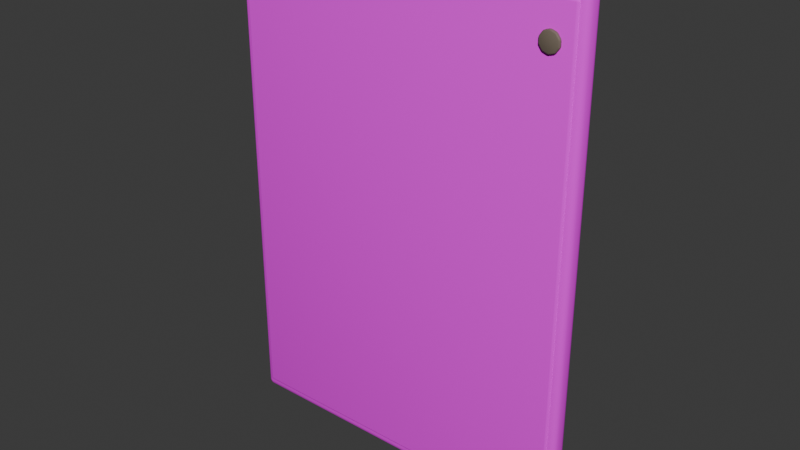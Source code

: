 # Source: coast-poster.blend  (saved by Blender 5.2.44; exported with 4.5.12 LTS)
import bpy
from mathutils import Matrix  # noqa: F401  (used for matrix-valued properties, if any)

bpy.ops.wm.read_factory_settings(use_empty=True)
scene = bpy.context.scene
scene.name = 'Scene'

# ---- collections
col_collection = bpy.data.collections.new('Collection'); scene.collection.children.link(col_collection)

# ---- images (referenced by path relative to the original .blend; pixels are not part of the script)
import os
ASSET_DIR = os.environ.get("B2B_ASSET_DIR", "")  # directory of the original .blend (textures are referenced by path, not embedded)
HERE = os.path.dirname(os.path.abspath(__file__))  # packed textures are extracted next to this script under _unpacked/

def load_image(name, relpath, width, height, colorspace="sRGB"):
    """Load a texture the original file referenced (path relative to the .blend, or extracted next to this script)."""
    p = next((c for c in (os.path.join(HERE, relpath), os.path.join(ASSET_DIR, relpath)) if relpath and os.path.exists(c)), "")
    if p:
        img = bpy.data.images.load(p, check_existing=True)
        img.name = name
    else:  # same state as the original file: an image datablock whose file is absent (Cycles renders it pink)
        img = bpy.data.images.new(name, width, height)
        img.source = "FILE"
        img.filepath = "//" + (relpath or name)
    img.colorspace_settings.name = colorspace
    return img
img_handpainted_cream_linen_png = load_image('handpainted-cream-linen.png', 'handpainted-cream-linen.png', 1024, 1024, 'sRGB')
img_wall_art_coast_png = load_image('wall-art-coast.png', 'wall-art-coast.png', 1024, 1024, 'sRGB')

# ---- materials (node trees are filled in below, after node groups)
mat_linen_textured = bpy.data.materials.new('linen-textured')
mat_linen_textured.diffuse_color = (0.92, 0.83, 0.68, 1.0)
mat_artwork_coast = bpy.data.materials.new('artwork-coast')
mat_artwork_coast.diffuse_color = (1.0, 1.0, 1.0, 1.0)
mat_aged_bronze = bpy.data.materials.new('aged-bronze')
mat_aged_bronze.diffuse_color = (0.2, 0.16, 0.12, 1.0)

# ---- material node trees
mat_linen_textured.use_nodes = True; mat_linen_textured.node_tree.nodes.clear()
_N = mat_linen_textured.node_tree.nodes; _L = mat_linen_textured.node_tree.links
n0 = _N.new('ShaderNodeBsdfPrincipled'); n0.name = 'Principled BSDF'; n0.location = (-200, 100)
n0.inputs[2].default_value = 0.98
n0.inputs[10].default_value = 0.005
n1 = _N.new('ShaderNodeOutputMaterial'); n1.name = 'Material Output'; n1.location = (200, 100)
n2 = _N.new('ShaderNodeTexImage'); n2.name = 'Image Texture'; n2.location = (0, 0)
n2.image = img_handpainted_cream_linen_png
_L.new(n0.outputs[0], n1.inputs[0])
_L.new(n2.outputs[0], n0.inputs[0])
n1.is_active_output = True
mat_artwork_coast.use_nodes = True; mat_artwork_coast.node_tree.nodes.clear()
_N = mat_artwork_coast.node_tree.nodes; _L = mat_artwork_coast.node_tree.links
n0 = _N.new('ShaderNodeBsdfPrincipled'); n0.name = 'Principled BSDF'; n0.location = (-200, 100)
n0.inputs[2].default_value = 0.92
n0.inputs[10].default_value = 0.005
n1 = _N.new('ShaderNodeOutputMaterial'); n1.name = 'Material Output'; n1.location = (200, 100)
n2 = _N.new('ShaderNodeTexImage'); n2.name = 'Image Texture'; n2.location = (0, 0)
n2.image = img_wall_art_coast_png
_L.new(n0.outputs[0], n1.inputs[0])
_L.new(n2.outputs[0], n0.inputs[0])
n1.is_active_output = True
mat_aged_bronze.use_nodes = True; mat_aged_bronze.node_tree.nodes.clear()
_N = mat_aged_bronze.node_tree.nodes; _L = mat_aged_bronze.node_tree.links
n0 = _N.new('ShaderNodeBsdfPrincipled'); n0.name = 'Principled BSDF'; n0.location = (-200, 100)
n0.inputs[0].default_value = (0.2, 0.16, 0.12, 1.0)
n0.inputs[1].default_value = 0.16
n0.inputs[2].default_value = 0.72
n0.inputs[10].default_value = 0.005
n1 = _N.new('ShaderNodeOutputMaterial'); n1.name = 'Material Output'; n1.location = (200, 100)
_L.new(n0.outputs[0], n1.inputs[0])
n1.is_active_output = True

# ---- world
world_world = bpy.data.worlds.new('World'); scene.world = world_world
world_world.use_nodes = True; world_world.node_tree.nodes.clear()
_N = world_world.node_tree.nodes; _L = world_world.node_tree.links
n0 = _N.new('ShaderNodeOutputWorld'); n0.name = 'World Output'; n0.location = (200, 100)
n1 = _N.new('ShaderNodeBackground'); n1.name = 'Background'; n1.location = (-200, 100)
n1.inputs[0].default_value = (0.05088, 0.05088, 0.05088, 1.0)
_L.new(n1.outputs[0], n0.inputs[0])
n0.is_active_output = True
world_world.color = (0.05088, 0.05088, 0.05088)
world_world.sun_shadow_jitter_overblur = 0.0

# ---- meshes
me_cube_030 = bpy.data.meshes.new('Cube.030')
me_cube_030.from_pydata([(-0.3131, -0.0056, -0.45), (-0.3131, -0.0175, -0.4381), (-0.325, -0.0056, -0.4381), (-0.3131, -0.01154, -0.4484), (-0.319, -0.0056, -0.4484), (-0.3188, -0.01129, -0.4469), (-0.319, -0.01591, -0.4381), (-0.3131, -0.01591, -0.444), (-0.3188, -0.01437, -0.4438), (-0.3234, -0.0056, -0.444), (-0.3234, -0.01154, -0.4381), (-0.3219, -0.01129, -0.4438), (-0.3131, -0.0175, 0.4381), (-0.3131, -0.0056, 0.45), (-0.325, -0.0056, 0.4381), (-0.3131, -0.01591, 0.444), (-0.319, -0.01591, 0.4381), (-0.3188, -0.01437, 0.4438), (-0.319, -0.0056, 0.4484), (-0.3131, -0.01154, 0.4484), (-0.3188, -0.01129, 0.4469), (-0.3234, -0.01154, 0.4381), (-0.3234, -0.0056, 0.444), (-0.3219, -0.01129, 0.4438), (-0.3131, 0.0056, -0.45), (-0.325, 0.0056, -0.4381), (-0.3131, 0.0175, -0.4381), (-0.319, 0.0056, -0.4484), (-0.3131, 0.01154, -0.4484), (-0.3188, 0.01129, -0.4469), (-0.3234, 0.01154, -0.4381), (-0.3234, 0.0056, -0.444), (-0.3219, 0.01129, -0.4438), (-0.3131, 0.01591, -0.444), (-0.319, 0.01591, -0.4381), (-0.3188, 0.01437, -0.4438), (-0.3131, 0.0056, 0.45), (-0.3131, 0.0175, 0.4381), (-0.325, 0.0056, 0.4381), (-0.3131, 0.01154, 0.4484), (-0.319, 0.0056, 0.4484), (-0.3188, 0.01129, 0.4469), (-0.319, 0.01591, 0.4381), (-0.3131, 0.01591, 0.444), (-0.3188, 0.01437, 0.4438), (-0.3234, 0.0056, 0.444), (-0.3234, 0.01154, 0.4381), (-0.3219, 0.01129, 0.4438), (0.3131, -0.0056, -0.45), (0.325, -0.0056, -0.4381), (0.3131, -0.0175, -0.4381), (0.319, -0.0056, -0.4484), (0.3131, -0.01154, -0.4484), (0.3188, -0.01129, -0.4469), (0.3234, -0.01154, -0.4381), (0.3234, -0.0056, -0.444), (0.3219, -0.01129, -0.4438), (0.3131, -0.01591, -0.444), (0.319, -0.01591, -0.4381), (0.3188, -0.01437, -0.4438), (0.3131, -0.0056, 0.45), (0.3131, -0.0175, 0.4381), (0.325, -0.0056, 0.4381), (0.3131, -0.01154, 0.4484), (0.319, -0.0056, 0.4484), (0.3188, -0.01129, 0.4469), (0.319, -0.01591, 0.4381), (0.3131, -0.01591, 0.444), (0.3188, -0.01437, 0.4438), (0.3234, -0.0056, 0.444), (0.3234, -0.01154, 0.4381), (0.3219, -0.01129, 0.4438), (0.3131, 0.0056, -0.45), (0.3131, 0.0175, -0.4381), (0.325, 0.0056, -0.4381), (0.3131, 0.01154, -0.4484), (0.319, 0.0056, -0.4484), (0.3188, 0.01129, -0.4469), (0.319, 0.01591, -0.4381), (0.3131, 0.01591, -0.444), (0.3188, 0.01437, -0.4438), (0.3234, 0.0056, -0.444), (0.3234, 0.01154, -0.4381), (0.3219, 0.01129, -0.4438), (0.3131, 0.0056, 0.45), (0.325, 0.0056, 0.4381), (0.3131, 0.0175, 0.4381), (0.319, 0.0056, 0.4484), (0.3131, 0.01154, 0.4484), (0.3188, 0.01129, 0.4469), (0.3234, 0.01154, 0.4381), (0.3234, 0.0056, 0.444), (0.3219, 0.01129, 0.4438), (0.3131, 0.01591, 0.444), (0.319, 0.01591, 0.4381), (0.3188, 0.01437, 0.4438)], [], [(0, 3, 5, 4), (3, 7, 8, 5), (1, 6, 8, 7), (6, 10, 11, 8), (2, 9, 11, 10), (9, 4, 5, 11), (5, 8, 11), (12, 15, 17, 16), (15, 19, 20, 17), (13, 18, 20, 19), (18, 22, 23, 20), (14, 21, 23, 22), (21, 16, 17, 23), (17, 20, 23), (24, 27, 29, 28), (27, 31, 32, 29), (25, 30, 32, 31), (30, 34, 35, 32), (26, 33, 35, 34), (33, 28, 29, 35), (29, 32, 35), (36, 39, 41, 40), (39, 43, 44, 41), (37, 42, 44, 43), (42, 46, 47, 44), (38, 45, 47, 46), (45, 40, 41, 47), (41, 44, 47), (48, 51, 53, 52), (51, 55, 56, 53), (49, 54, 56, 55), (54, 58, 59, 56), (50, 57, 59, 58), (57, 52, 53, 59), (53, 56, 59), (60, 63, 65, 64), (63, 67, 68, 65), (61, 66, 68, 67), (66, 70, 71, 68), (62, 69, 71, 70), (69, 64, 65, 71), (65, 68, 71), (72, 75, 77, 76), (75, 79, 80, 77), (73, 78, 80, 79), (78, 82, 83, 80), (74, 81, 83, 82), (81, 76, 77, 83), (77, 80, 83), (84, 87, 89, 88), (87, 91, 92, 89), (85, 90, 92, 91), (90, 94, 95, 92), (86, 93, 95, 94), (93, 88, 89, 95), (89, 92, 95), (24, 0, 4, 27), (27, 4, 9, 31), (31, 9, 2, 25), (1, 12, 16, 6), (6, 16, 21, 10), (10, 21, 14, 2), (13, 36, 40, 18), (18, 40, 45, 22), (22, 45, 38, 14), (37, 26, 34, 42), (42, 34, 30, 46), (46, 30, 25, 38), (72, 24, 28, 75), (75, 28, 33, 79), (79, 33, 26, 73), (36, 84, 88, 39), (39, 88, 93, 43), (43, 93, 86, 37), (85, 74, 82, 90), (90, 82, 78, 94), (94, 78, 73, 86), (48, 72, 76, 51), (51, 76, 81, 55), (55, 81, 74, 49), (84, 60, 64, 87), (87, 64, 69, 91), (91, 69, 62, 85), (61, 50, 58, 66), (66, 58, 54, 70), (70, 54, 49, 62), (0, 48, 52, 3), (3, 52, 57, 7), (7, 57, 50, 1), (60, 13, 19, 63), (63, 19, 15, 67), (67, 15, 12, 61), (24, 72, 48, 0), (2, 14, 38, 25), (50, 61, 12, 1), (84, 36, 13, 60), (26, 37, 86, 73), (74, 85, 62, 49)])
me_cube_030.polygons.foreach_set('use_smooth', [True] * 98)
_uv = me_cube_030.uv_layers.new(name='UVMap')
_uv.uv.foreach_set('vector', [1.962, 0.02474, 1.953, 0.02412, 1.954, 0.01601, 1.962, 0.01628, 1.953, 0.02412, 1.947, 0.02242, 1.95, 0.01481, 1.954, 0.01601, 0.8849, 1.229, 0.8931, 1.229, 0.8927, 1.237, 0.8849, 1.237, 0.8931, 1.229, 0.8991, 1.229, 0.8969, 1.237, 0.8927, 1.237, 1.9, 1.181, 1.9, 1.189, 1.892, 1.188, 1.892, 1.181, 1.962, 0.008811, 1.962, 0.01628, 1.954, 0.01601, 1.954, 0.01075, 1.954, 0.01601, 1.95, 0.01481, 1.954, 0.01075, 0.8849, 0.023, 0.8849, 0.01482, 0.8927, 0.01517, 0.8931, 0.023, 0.8849, 0.01482, 0.8849, 0.008811, 0.8927, 0.01094, 0.8927, 0.01517, 1.977, 0.8835, 1.977, 0.8762, 1.985, 0.8772, 1.985, 0.8841, 1.9, 0.008811, 1.9, 0.01628, 1.892, 0.01601, 1.892, 0.01075, 1.9, 0.02474, 1.892, 0.02412, 1.892, 0.01601, 1.9, 0.01628, 1.892, 0.02412, 1.886, 0.02242, 1.888, 0.01481, 1.892, 0.01601, 1.888, 0.01481, 1.892, 0.01075, 1.892, 0.01601, 1.977, 0.02474, 1.977, 0.01628, 1.985, 0.01601, 1.985, 0.02412, 1.977, 0.01628, 1.977, 0.008811, 1.985, 0.01075, 1.985, 0.01601, 1.916, 1.181, 1.924, 1.181, 1.923, 1.188, 1.916, 1.189, 0.9167, 1.229, 0.9227, 1.229, 0.923, 1.237, 0.9188, 1.237, 0.9309, 1.229, 0.9309, 1.237, 0.923, 1.237, 0.9227, 1.229, 1.991, 0.02242, 1.985, 0.02412, 1.985, 0.01601, 1.989, 0.01481, 1.985, 0.01601, 1.985, 0.01075, 1.989, 0.01481, 1.962, 0.8835, 1.953, 0.8841, 1.954, 0.8772, 1.962, 0.8762, 0.9309, 0.008811, 0.9309, 0.01482, 0.923, 0.01517, 0.923, 0.01094, 0.9309, 0.023, 0.9227, 0.023, 0.923, 0.01517, 0.9309, 0.01482, 1.93, 0.02242, 1.924, 0.02412, 1.923, 0.01601, 1.928, 0.01481, 1.916, 0.02474, 1.916, 0.01628, 1.923, 0.01601, 1.924, 0.02412, 1.916, 0.01628, 1.916, 0.008811, 1.923, 0.01075, 1.923, 0.01601, 1.923, 0.01075, 1.928, 0.01481, 1.923, 0.01601, 1.962, 0.8514, 1.962, 0.8586, 1.954, 0.8577, 1.953, 0.8508, 1.854, 1.189, 1.854, 1.181, 1.862, 1.181, 1.862, 1.187, 1.854, 1.173, 1.862, 1.173, 1.862, 1.181, 1.854, 1.181, 1.862, 1.173, 1.868, 1.175, 1.866, 1.183, 1.862, 1.181, 0.023, 1.229, 0.023, 1.237, 0.01517, 1.237, 0.01482, 1.229, 0.023, 1.237, 0.023, 1.243, 0.01517, 1.241, 0.01517, 1.237, 1.862, 1.187, 1.862, 1.181, 1.866, 1.183, 1.977, 1.71, 1.985, 1.711, 1.985, 1.719, 1.977, 1.719, 1.985, 1.711, 1.991, 1.712, 1.989, 1.72, 1.985, 1.719, 0.023, 0.023, 0.01482, 0.023, 0.01517, 0.01517, 0.023, 0.01482, 0.01482, 0.023, 0.008811, 0.023, 0.01094, 0.01517, 0.01517, 0.01517, 1.854, 0.01604, 1.854, 0.008811, 1.862, 0.009744, 1.862, 0.01666, 1.977, 1.726, 1.977, 1.719, 1.985, 1.719, 1.985, 1.724, 1.985, 1.719, 1.989, 1.72, 1.985, 1.724, 1.977, 0.8514, 1.985, 0.8508, 1.985, 0.8577, 1.977, 0.8586, 1.793, 1.243, 1.793, 1.237, 1.801, 1.237, 1.801, 1.241, 1.793, 1.229, 1.801, 1.229, 1.801, 1.237, 1.793, 1.237, 1.825, 1.175, 1.831, 1.173, 1.831, 1.181, 1.827, 1.183, 1.839, 1.173, 1.839, 1.181, 1.831, 1.181, 1.831, 1.173, 1.839, 1.181, 1.839, 1.189, 1.831, 1.187, 1.831, 1.181, 1.831, 1.187, 1.827, 1.183, 1.831, 1.181, 1.962, 1.71, 1.962, 1.719, 1.954, 1.719, 1.953, 1.711, 1.962, 1.719, 1.962, 1.726, 1.954, 1.724, 1.954, 1.719, 1.839, 0.01604, 1.831, 0.01666, 1.831, 0.009744, 1.839, 0.008811, 1.807, 0.023, 1.801, 0.023, 1.801, 0.01517, 1.805, 0.01517, 1.793, 0.023, 1.793, 0.01482, 1.801, 0.01517, 1.801, 0.023, 1.947, 1.712, 1.953, 1.711, 1.954, 1.719, 1.95, 1.72, 1.954, 1.719, 1.954, 1.724, 1.95, 1.72, 1.977, 0.02474, 1.962, 0.02474, 1.962, 0.01628, 1.977, 0.01628, 1.977, 0.01628, 1.962, 0.01628, 1.962, 0.008811, 1.977, 0.008811, 1.916, 1.189, 1.9, 1.189, 1.9, 1.181, 1.916, 1.181, 0.8849, 1.229, 0.8849, 0.023, 0.8931, 0.023, 0.8931, 1.229, 0.8931, 1.229, 0.8931, 0.023, 0.8991, 0.023, 0.8991, 1.229, 1.892, 1.181, 1.892, 0.02412, 1.9, 0.02474, 1.9, 1.181, 1.977, 0.8835, 1.962, 0.8835, 1.962, 0.8762, 1.977, 0.8762, 1.9, 0.008811, 1.916, 0.008811, 1.916, 0.01628, 1.9, 0.01628, 1.9, 0.01628, 1.916, 0.01628, 1.916, 0.02474, 1.9, 0.02474, 0.9309, 0.023, 0.9309, 1.229, 0.9227, 1.229, 0.9227, 0.023, 0.9227, 0.023, 0.9227, 1.229, 0.9167, 1.229, 0.9167, 0.023, 1.924, 0.02412, 1.924, 1.181, 1.916, 1.181, 1.916, 0.02474, 1.977, 0.8514, 1.977, 0.02474, 1.985, 0.02412, 1.985, 0.8508, 1.793, 1.243, 0.9309, 1.243, 0.9309, 1.237, 1.793, 1.237, 1.793, 1.237, 0.9309, 1.237, 0.9309, 1.229, 1.793, 1.229, 1.962, 0.8835, 1.962, 1.71, 1.953, 1.711, 1.953, 0.8841, 0.9309, 0.008811, 1.793, 0.008811, 1.793, 0.01482, 0.9309, 0.01482, 0.9309, 0.01482, 1.793, 0.01482, 1.793, 0.023, 0.9309, 0.023, 1.839, 0.01604, 1.839, 1.173, 1.831, 1.173, 1.831, 0.01666, 1.807, 0.023, 1.807, 1.229, 1.801, 1.229, 1.801, 0.023, 1.801, 0.023, 1.801, 1.229, 1.793, 1.229, 1.793, 0.023, 1.962, 0.8514, 1.977, 0.8514, 1.977, 0.8586, 1.962, 0.8586, 1.854, 1.189, 1.839, 1.189, 1.839, 1.181, 1.854, 1.181, 1.854, 1.181, 1.839, 1.181, 1.839, 1.173, 1.854, 1.173, 1.962, 1.71, 1.977, 1.71, 1.977, 1.719, 1.962, 1.719, 1.962, 1.719, 1.977, 1.719, 1.977, 1.726, 1.962, 1.726, 1.839, 0.008811, 1.854, 0.008811, 1.854, 0.01604, 1.839, 0.01604, 0.023, 0.023, 0.023, 1.229, 0.01482, 1.229, 0.01482, 0.023, 0.01482, 0.023, 0.01482, 1.229, 0.008811, 1.229, 0.008811, 0.023, 1.862, 0.01666, 1.862, 1.173, 1.854, 1.173, 1.854, 0.01604, 1.962, 0.02474, 1.962, 0.8514, 1.953, 0.8508, 1.953, 0.02412, 0.8849, 1.243, 0.023, 1.243, 0.023, 1.237, 0.8849, 1.237, 0.8849, 1.237, 0.023, 1.237, 0.023, 1.229, 0.8849, 1.229, 1.977, 1.71, 1.977, 0.8835, 1.985, 0.8841, 1.985, 1.711, 0.023, 0.008811, 0.8849, 0.008811, 0.8849, 0.01482, 0.023, 0.01482, 0.023, 0.01482, 0.8849, 0.01482, 0.8849, 0.023, 0.023, 0.023, 1.977, 0.02474, 1.977, 0.8514, 1.962, 0.8514, 1.962, 0.02474, 1.9, 1.181, 1.9, 0.02474, 1.916, 0.02474, 1.916, 1.181, 0.023, 1.229, 0.023, 0.023, 0.8849, 0.023, 0.8849, 1.229, 1.962, 1.71, 1.962, 0.8835, 1.977, 0.8835, 1.977, 1.71, 0.9309, 1.229, 0.9309, 0.023, 1.793, 0.023, 1.793, 1.229, 1.839, 1.173, 1.839, 0.01604, 1.854, 0.01604, 1.854, 1.173])
me_cube_030.materials.append(mat_linen_textured)
me_cube_030.update()
me_cube_031 = bpy.data.meshes.new('Cube.031')
me_cube_031.from_pydata([(-0.3078, -0.00196, -0.432), (-0.3078, -0.006125, -0.4278), (-0.312, -0.00196, -0.4278), (-0.3078, -0.00404, -0.4314), (-0.3099, -0.00196, -0.4314), (-0.3098, -0.003952, -0.4309), (-0.3099, -0.005569, -0.4278), (-0.3078, -0.005569, -0.4299), (-0.3098, -0.005028, -0.4298), (-0.3114, -0.00196, -0.4299), (-0.3114, -0.00404, -0.4278), (-0.3109, -0.003952, -0.4298), (-0.3078, -0.006125, 0.4278), (-0.3078, -0.00196, 0.432), (-0.312, -0.00196, 0.4278), (-0.3078, -0.005569, 0.4299), (-0.3099, -0.005569, 0.4278), (-0.3098, -0.005028, 0.4298), (-0.3099, -0.00196, 0.4314), (-0.3078, -0.00404, 0.4314), (-0.3098, -0.003952, 0.4309), (-0.3114, -0.00404, 0.4278), (-0.3114, -0.00196, 0.4299), (-0.3109, -0.003952, 0.4298), (-0.3078, 0.00196, -0.432), (-0.312, 0.00196, -0.4278), (-0.3078, 0.006125, -0.4278), (-0.3099, 0.00196, -0.4314), (-0.3078, 0.00404, -0.4314), (-0.3098, 0.003952, -0.4309), (-0.3114, 0.00404, -0.4278), (-0.3114, 0.00196, -0.4299), (-0.3109, 0.003952, -0.4298), (-0.3078, 0.005569, -0.4299), (-0.3099, 0.005569, -0.4278), (-0.3098, 0.005028, -0.4298), (-0.3078, 0.00196, 0.432), (-0.3078, 0.006125, 0.4278), (-0.312, 0.00196, 0.4278), (-0.3078, 0.00404, 0.4314), (-0.3099, 0.00196, 0.4314), (-0.3098, 0.003952, 0.4309), (-0.3099, 0.005569, 0.4278), (-0.3078, 0.005569, 0.4299), (-0.3098, 0.005028, 0.4298), (-0.3114, 0.00196, 0.4299), (-0.3114, 0.00404, 0.4278), (-0.3109, 0.003952, 0.4298), (0.3078, -0.00196, -0.432), (0.312, -0.00196, -0.4278), (0.3078, -0.006125, -0.4278), (0.3099, -0.00196, -0.4314), (0.3078, -0.00404, -0.4314), (0.3098, -0.003952, -0.4309), (0.3114, -0.00404, -0.4278), (0.3114, -0.00196, -0.4299), (0.3109, -0.003952, -0.4298), (0.3078, -0.005569, -0.4299), (0.3099, -0.005569, -0.4278), (0.3098, -0.005028, -0.4298), (0.3078, -0.00196, 0.432), (0.3078, -0.006125, 0.4278), (0.312, -0.00196, 0.4278), (0.3078, -0.00404, 0.4314), (0.3099, -0.00196, 0.4314), (0.3098, -0.003952, 0.4309), (0.3099, -0.005569, 0.4278), (0.3078, -0.005569, 0.4299), (0.3098, -0.005028, 0.4298), (0.3114, -0.00196, 0.4299), (0.3114, -0.00404, 0.4278), (0.3109, -0.003952, 0.4298), (0.3078, 0.00196, -0.432), (0.3078, 0.006125, -0.4278), (0.312, 0.00196, -0.4278), (0.3078, 0.00404, -0.4314), (0.3099, 0.00196, -0.4314), (0.3098, 0.003952, -0.4309), (0.3099, 0.005569, -0.4278), (0.3078, 0.005569, -0.4299), (0.3098, 0.005028, -0.4298), (0.3114, 0.00196, -0.4299), (0.3114, 0.00404, -0.4278), (0.3109, 0.003952, -0.4298), (0.3078, 0.00196, 0.432), (0.312, 0.00196, 0.4278), (0.3078, 0.006125, 0.4278), (0.3099, 0.00196, 0.4314), (0.3078, 0.00404, 0.4314), (0.3098, 0.003952, 0.4309), (0.3114, 0.00404, 0.4278), (0.3114, 0.00196, 0.4299), (0.3109, 0.003952, 0.4298), (0.3078, 0.005569, 0.4299), (0.3099, 0.005569, 0.4278), (0.3098, 0.005028, 0.4298)], [], [(0, 3, 5, 4), (3, 7, 8, 5), (1, 6, 8, 7), (6, 10, 11, 8), (2, 9, 11, 10), (9, 4, 5, 11), (5, 8, 11), (12, 15, 17, 16), (15, 19, 20, 17), (13, 18, 20, 19), (18, 22, 23, 20), (14, 21, 23, 22), (21, 16, 17, 23), (17, 20, 23), (24, 27, 29, 28), (27, 31, 32, 29), (25, 30, 32, 31), (30, 34, 35, 32), (26, 33, 35, 34), (33, 28, 29, 35), (29, 32, 35), (36, 39, 41, 40), (39, 43, 44, 41), (37, 42, 44, 43), (42, 46, 47, 44), (38, 45, 47, 46), (45, 40, 41, 47), (41, 44, 47), (48, 51, 53, 52), (51, 55, 56, 53), (49, 54, 56, 55), (54, 58, 59, 56), (50, 57, 59, 58), (57, 52, 53, 59), (53, 56, 59), (60, 63, 65, 64), (63, 67, 68, 65), (61, 66, 68, 67), (66, 70, 71, 68), (62, 69, 71, 70), (69, 64, 65, 71), (65, 68, 71), (72, 75, 77, 76), (75, 79, 80, 77), (73, 78, 80, 79), (78, 82, 83, 80), (74, 81, 83, 82), (81, 76, 77, 83), (77, 80, 83), (84, 87, 89, 88), (87, 91, 92, 89), (85, 90, 92, 91), (90, 94, 95, 92), (86, 93, 95, 94), (93, 88, 89, 95), (89, 92, 95), (24, 0, 4, 27), (27, 4, 9, 31), (31, 9, 2, 25), (1, 12, 16, 6), (6, 16, 21, 10), (10, 21, 14, 2), (13, 36, 40, 18), (18, 40, 45, 22), (22, 45, 38, 14), (37, 26, 34, 42), (42, 34, 30, 46), (46, 30, 25, 38), (72, 24, 28, 75), (75, 28, 33, 79), (79, 33, 26, 73), (36, 84, 88, 39), (39, 88, 93, 43), (43, 93, 86, 37), (85, 74, 82, 90), (90, 82, 78, 94), (94, 78, 73, 86), (48, 72, 76, 51), (51, 76, 81, 55), (55, 81, 74, 49), (84, 60, 64, 87), (87, 64, 69, 91), (91, 69, 62, 85), (61, 50, 58, 66), (66, 58, 54, 70), (70, 54, 49, 62), (0, 48, 52, 3), (3, 52, 57, 7), (7, 57, 50, 1), (60, 13, 19, 63), (63, 19, 15, 67), (67, 15, 12, 61), (24, 72, 48, 0), (2, 14, 38, 25), (50, 61, 12, 1), (84, 36, 13, 60), (26, 37, 86, 73), (74, 85, 62, 49)])
me_cube_031.polygons.foreach_set('use_smooth', [True] * 98)
_uv = me_cube_031.uv_layers.new(name='UVMap')
_uv.uv.foreach_set('vector', [0.8912, 0.006424, 0.8898, 0.006317, 0.8899, 0.004922, 0.8912, 0.004968, 0.8898, 0.006317, 0.8888, 0.006025, 0.8891, 0.004716, 0.8899, 0.004922, 0.4225, 0.5849, 0.424, 0.5849, 0.4239, 0.5862, 0.4225, 0.5863, 0.424, 0.5849, 0.425, 0.5849, 0.4246, 0.5862, 0.4239, 0.5862, 0.8761, 0.5838, 0.8762, 0.5852, 0.8751, 0.5852, 0.8749, 0.5838, 0.8912, 0.003684, 0.8912, 0.004968, 0.8899, 0.004922, 0.8899, 0.004018, 0.8899, 0.004922, 0.8891, 0.004716, 0.8899, 0.004018, 0.4225, 0.006124, 0.4225, 0.004718, 0.4239, 0.004777, 0.424, 0.006124, 0.8888, 0.8162, 0.8898, 0.8159, 0.8899, 0.8173, 0.8891, 0.8175, 0.8912, 0.8158, 0.8912, 0.8172, 0.8899, 0.8173, 0.8898, 0.8159, 0.8912, 0.8172, 0.8912, 0.8185, 0.8899, 0.8182, 0.8899, 0.8173, 0.8761, 0.00509, 0.8749, 0.00509, 0.8751, 0.003743, 0.8762, 0.003684, 0.425, 0.006124, 0.424, 0.006124, 0.4239, 0.004777, 0.4246, 0.004777, 0.8891, 0.8175, 0.8899, 0.8173, 0.8899, 0.8182, 0.8939, 0.006424, 0.8939, 0.004968, 0.8952, 0.004922, 0.8953, 0.006317, 0.8939, 0.004968, 0.8939, 0.003684, 0.8952, 0.004018, 0.8952, 0.004922, 0.8787, 0.5838, 0.8801, 0.5838, 0.8802, 0.5852, 0.8788, 0.5852, 0.8801, 0.5838, 0.8814, 0.5838, 0.8811, 0.5852, 0.8802, 0.5852, 0.4338, 0.5849, 0.4338, 0.5863, 0.4324, 0.5862, 0.4324, 0.5849, 0.8963, 0.006025, 0.8953, 0.006317, 0.8952, 0.004922, 0.896, 0.004716, 0.8952, 0.004922, 0.8952, 0.004018, 0.896, 0.004716, 0.8939, 0.8158, 0.8953, 0.8159, 0.8952, 0.8173, 0.8939, 0.8172, 0.8953, 0.8159, 0.8963, 0.8162, 0.896, 0.8175, 0.8952, 0.8173, 0.4338, 0.006124, 0.4324, 0.006124, 0.4324, 0.004777, 0.4338, 0.004718, 0.8814, 0.00509, 0.8801, 0.00509, 0.8802, 0.003743, 0.8811, 0.003743, 0.8787, 0.00509, 0.8788, 0.003684, 0.8802, 0.003743, 0.8801, 0.00509, 0.8939, 0.8185, 0.8939, 0.8172, 0.8952, 0.8173, 0.8952, 0.8182, 0.8952, 0.8173, 0.896, 0.8175, 0.8952, 0.8182, 0.8912, 0.4058, 0.8912, 0.4071, 0.8899, 0.4069, 0.8898, 0.4057, 0.8912, 0.4071, 0.8912, 0.4078, 0.8899, 0.4074, 0.8899, 0.4069, 0.8651, 0.5615, 0.8665, 0.5614, 0.8664, 0.5626, 0.8651, 0.5628, 0.003684, 0.5849, 0.004718, 0.5849, 0.004777, 0.5862, 0.004049, 0.5862, 0.006124, 0.5849, 0.006124, 0.5863, 0.004777, 0.5862, 0.004718, 0.5849, 0.006124, 0.5863, 0.006124, 0.5873, 0.004777, 0.5869, 0.004777, 0.5862, 0.004777, 0.5869, 0.004049, 0.5862, 0.004777, 0.5862, 0.8912, 0.4164, 0.8898, 0.4165, 0.8899, 0.4153, 0.8912, 0.4151, 0.006124, 0.003684, 0.006124, 0.004718, 0.004777, 0.004777, 0.004777, 0.004049, 0.006124, 0.006124, 0.004718, 0.006124, 0.004777, 0.004777, 0.006124, 0.004718, 0.8675, 0.006025, 0.8665, 0.006317, 0.8664, 0.004922, 0.8672, 0.004716, 0.8651, 0.006424, 0.8651, 0.004968, 0.8664, 0.004922, 0.8665, 0.006317, 0.8651, 0.004968, 0.8651, 0.003684, 0.8664, 0.004018, 0.8664, 0.004922, 0.8664, 0.004018, 0.8672, 0.004716, 0.8664, 0.004922, 0.8939, 0.4058, 0.8953, 0.4057, 0.8952, 0.4069, 0.8939, 0.4071, 0.8502, 0.5873, 0.8502, 0.5863, 0.8515, 0.5862, 0.8515, 0.5869, 0.8502, 0.5849, 0.8516, 0.5849, 0.8515, 0.5862, 0.8502, 0.5863, 0.8516, 0.5849, 0.8526, 0.5849, 0.8523, 0.5862, 0.8515, 0.5862, 0.8624, 0.5615, 0.8624, 0.5628, 0.8611, 0.5626, 0.861, 0.5614, 0.8939, 0.4078, 0.8939, 0.4071, 0.8952, 0.4069, 0.8952, 0.4074, 0.8515, 0.5869, 0.8515, 0.5862, 0.8523, 0.5862, 0.8939, 0.4164, 0.8939, 0.4151, 0.8952, 0.4153, 0.8953, 0.4165, 0.8624, 0.003684, 0.8624, 0.004968, 0.8611, 0.004922, 0.8611, 0.004018, 0.8624, 0.006424, 0.861, 0.006317, 0.8611, 0.004922, 0.8624, 0.004968, 0.861, 0.006317, 0.86, 0.006025, 0.8604, 0.004716, 0.8611, 0.004922, 0.8502, 0.006124, 0.8502, 0.004718, 0.8515, 0.004777, 0.8516, 0.006124, 0.8502, 0.004718, 0.8502, 0.003684, 0.8515, 0.004049, 0.8515, 0.004777, 0.8611, 0.004018, 0.8611, 0.004922, 0.8604, 0.004716, 0.8939, 0.006424, 0.8912, 0.006424, 0.8912, 0.004968, 0.8939, 0.004968, 0.8939, 0.004968, 0.8912, 0.004968, 0.8912, 0.003684, 0.8939, 0.003684, 0.8788, 0.5852, 0.8762, 0.5852, 0.8761, 0.5838, 0.8787, 0.5838, 0.4225, 0.5849, 0.4225, 0.006124, 0.424, 0.006124, 0.424, 0.5849, 0.424, 0.5849, 0.424, 0.006124, 0.425, 0.006124, 0.425, 0.5849, 0.8749, 0.5838, 0.8749, 0.00509, 0.8761, 0.00509, 0.8761, 0.5838, 0.8912, 0.8158, 0.8939, 0.8158, 0.8939, 0.8172, 0.8912, 0.8172, 0.8912, 0.8172, 0.8939, 0.8172, 0.8939, 0.8185, 0.8912, 0.8185, 0.8762, 0.003684, 0.8788, 0.003684, 0.8787, 0.00509, 0.8761, 0.00509, 0.4338, 0.006124, 0.4338, 0.5849, 0.4324, 0.5849, 0.4324, 0.006124, 0.8814, 0.00509, 0.8814, 0.5838, 0.8801, 0.5838, 0.8801, 0.00509, 0.8801, 0.00509, 0.8801, 0.5838, 0.8787, 0.5838, 0.8787, 0.00509, 0.8939, 0.4058, 0.8939, 0.006424, 0.8953, 0.006317, 0.8953, 0.4057, 0.8502, 0.5873, 0.4338, 0.5873, 0.4338, 0.5863, 0.8502, 0.5863, 0.8502, 0.5863, 0.4338, 0.5863, 0.4338, 0.5849, 0.8502, 0.5849, 0.8939, 0.8158, 0.8939, 0.4164, 0.8953, 0.4165, 0.8953, 0.8159, 0.4338, 0.003684, 0.8502, 0.003684, 0.8502, 0.004718, 0.4338, 0.004718, 0.4338, 0.004718, 0.8502, 0.004718, 0.8502, 0.006124, 0.4338, 0.006124, 0.8624, 0.006424, 0.8624, 0.5615, 0.861, 0.5614, 0.861, 0.006317, 0.8526, 0.006124, 0.8526, 0.5849, 0.8516, 0.5849, 0.8516, 0.006124, 0.8516, 0.006124, 0.8516, 0.5849, 0.8502, 0.5849, 0.8502, 0.006124, 0.8912, 0.4058, 0.8939, 0.4058, 0.8939, 0.4071, 0.8912, 0.4071, 0.8912, 0.4071, 0.8939, 0.4071, 0.8939, 0.4078, 0.8912, 0.4078, 0.8651, 0.5628, 0.8624, 0.5628, 0.8624, 0.5615, 0.8651, 0.5615, 0.8939, 0.4164, 0.8912, 0.4164, 0.8912, 0.4151, 0.8939, 0.4151, 0.8624, 0.003684, 0.8651, 0.003684, 0.8651, 0.004968, 0.8624, 0.004968, 0.8624, 0.004968, 0.8651, 0.004968, 0.8651, 0.006424, 0.8624, 0.006424, 0.006124, 0.006124, 0.006124, 0.5849, 0.004718, 0.5849, 0.004718, 0.006124, 0.004718, 0.006124, 0.004718, 0.5849, 0.003684, 0.5849, 0.003684, 0.006124, 0.8665, 0.006317, 0.8665, 0.5614, 0.8651, 0.5615, 0.8651, 0.006424, 0.8912, 0.006424, 0.8912, 0.4058, 0.8898, 0.4057, 0.8898, 0.006317, 0.4225, 0.5873, 0.006124, 0.5873, 0.006124, 0.5863, 0.4225, 0.5863, 0.4225, 0.5863, 0.006124, 0.5863, 0.006124, 0.5849, 0.4225, 0.5849, 0.8912, 0.4164, 0.8912, 0.8158, 0.8898, 0.8159, 0.8898, 0.4165, 0.006124, 0.003684, 0.4225, 0.003684, 0.4225, 0.004718, 0.006124, 0.004718, 0.006124, 0.004718, 0.4225, 0.004718, 0.4225, 0.006124, 0.006124, 0.006124, 0.8939, 0.006424, 0.8939, 0.4058, 0.8912, 0.4058, 0.8912, 0.006424, 0.8761, 0.5838, 0.8761, 0.00509, 0.8787, 0.00509, 0.8787, 0.5838, 0.006124, 0.5849, 0.006124, 0.006124, 0.4225, 0.006124, 0.4225, 0.5849, 0.8939, 0.4164, 0.8939, 0.8158, 0.8912, 0.8158, 0.8912, 0.4164, 0.4338, 0.5849, 0.4338, 0.006124, 0.8502, 0.006124, 0.8502, 0.5849, 0.8624, 0.5615, 0.8624, 0.006424, 0.8651, 0.006424, 0.8651, 0.5615])
me_cube_031.materials.append(mat_artwork_coast)
me_cube_031.update()
me_cone_026 = bpy.data.meshes.new('Cone.026')
me_cone_026.from_pydata([(0.0, 0.01573, -0.01225), (-0.002054, 0.01733, -0.01009), (0.002054, 0.01733, -0.01009), (-0.001165, 0.01696, -0.01162), (-1.505e-10, 0.01732, -0.01134), (-1.164e-10, 0.01761, -0.01009), (0.001165, 0.01696, -0.01162), (0.0, 0.01573, 0.01225), (0.002054, 0.01733, 0.01009), (-0.002054, 0.01733, 0.01009), (0.001165, 0.01696, 0.01162), (1.505e-10, 0.01732, 0.01134), (1.164e-10, 0.01761, 0.01009), (-0.001165, 0.01696, 0.01162), (0.009245, 0.01272, -0.01225), (0.008526, 0.01523, -0.01009), (0.01185, 0.01281, -0.01009), (0.009024, 0.0144, -0.01162), (0.01018, 0.01401, -0.01134), (0.01035, 0.01425, -0.01009), (0.01091, 0.01303, -0.01162), (0.009245, 0.01272, 0.01225), (0.01185, 0.01281, 0.01009), (0.008526, 0.01523, 0.01009), (0.01091, 0.01303, 0.01162), (0.01018, 0.01401, 0.01134), (0.01035, 0.01425, 0.01009), (0.009024, 0.0144, 0.01162), (0.01496, 0.00486, -0.01225), (0.01585, 0.00731, -0.01009), (0.01712, 0.003402, -0.01009), (0.01577, 0.006348, -0.01162), (0.01647, 0.005351, -0.01134), (0.01675, 0.005441, -0.01009), (0.01649, 0.004131, -0.01162), (0.01496, 0.00486, 0.01225), (0.01712, 0.003402, 0.01009), (0.01585, 0.00731, 0.01009), (0.01649, 0.004131, 0.01162), (0.01647, 0.005351, 0.01134), (0.01675, 0.005441, 0.01009), (0.01577, 0.006348, 0.01162), (0.01496, -0.00486, -0.01225), (0.01712, -0.003402, -0.01009), (0.01585, -0.00731, -0.01009), (0.01649, -0.004131, -0.01162), (0.01647, -0.005351, -0.01134), (0.01675, -0.005441, -0.01009), (0.01577, -0.006348, -0.01162), (0.01496, -0.00486, 0.01225), (0.01585, -0.00731, 0.01009), (0.01712, -0.003402, 0.01009), (0.01577, -0.006348, 0.01162), (0.01647, -0.005351, 0.01134), (0.01675, -0.005441, 0.01009), (0.01649, -0.004131, 0.01162), (0.009245, -0.01272, -0.01225), (0.01185, -0.01281, -0.01009), (0.008526, -0.01523, -0.01009), (0.01091, -0.01303, -0.01162), (0.01018, -0.01401, -0.01134), (0.01035, -0.01425, -0.01009), (0.009024, -0.0144, -0.01162), (0.009245, -0.01272, 0.01225), (0.008526, -0.01523, 0.01009), (0.01185, -0.01281, 0.01009), (0.009024, -0.0144, 0.01162), (0.01018, -0.01401, 0.01134), (0.01035, -0.01425, 0.01009), (0.01091, -0.01303, 0.01162), (0.0, -0.01573, -0.01225), (0.002054, -0.01733, -0.01009), (-0.002054, -0.01733, -0.01009), (0.001165, -0.01696, -0.01162), (1.505e-10, -0.01732, -0.01134), (1.164e-10, -0.01761, -0.01009), (-0.001165, -0.01696, -0.01162), (0.0, -0.01573, 0.01225), (-0.002054, -0.01733, 0.01009), (0.002054, -0.01733, 0.01009), (-0.001165, -0.01696, 0.01162), (-1.505e-10, -0.01732, 0.01134), (-1.164e-10, -0.01761, 0.01009), (0.001165, -0.01696, 0.01162), (-0.009245, -0.01272, -0.01225), (-0.008526, -0.01523, -0.01009), (-0.01185, -0.01281, -0.01009), (-0.009024, -0.0144, -0.01162), (-0.01018, -0.01401, -0.01134), (-0.01035, -0.01425, -0.01009), (-0.01091, -0.01303, -0.01162), (-0.009245, -0.01272, 0.01225), (-0.01185, -0.01281, 0.01009), (-0.008526, -0.01523, 0.01009), (-0.01091, -0.01303, 0.01162), (-0.01018, -0.01401, 0.01134), (-0.01035, -0.01425, 0.01009), (-0.009024, -0.0144, 0.01162), (-0.01496, -0.00486, -0.01225), (-0.01585, -0.00731, -0.01009), (-0.01712, -0.003402, -0.01009), (-0.01577, -0.006348, -0.01162), (-0.01647, -0.005351, -0.01134), (-0.01675, -0.005441, -0.01009), (-0.01649, -0.004131, -0.01162), (-0.01496, -0.00486, 0.01225), (-0.01712, -0.003402, 0.01009), (-0.01585, -0.00731, 0.01009), (-0.01649, -0.004131, 0.01162), (-0.01647, -0.005351, 0.01134), (-0.01675, -0.005441, 0.01009), (-0.01577, -0.006348, 0.01162), (-0.01496, 0.00486, -0.01225), (-0.01712, 0.003402, -0.01009), (-0.01585, 0.00731, -0.01009), (-0.01649, 0.004131, -0.01162), (-0.01647, 0.005351, -0.01134), (-0.01675, 0.005441, -0.01009), (-0.01577, 0.006348, -0.01162), (-0.01496, 0.00486, 0.01225), (-0.01585, 0.00731, 0.01009), (-0.01712, 0.003402, 0.01009), (-0.01577, 0.006348, 0.01162), (-0.01647, 0.005351, 0.01134), (-0.01675, 0.005441, 0.01009), (-0.01649, 0.004131, 0.01162), (-0.009245, 0.01272, -0.01225), (-0.01185, 0.01281, -0.01009), (-0.008526, 0.01523, -0.01009), (-0.01091, 0.01303, -0.01162), (-0.01018, 0.01401, -0.01134), (-0.01035, 0.01425, -0.01009), (-0.009024, 0.0144, -0.01162), (-0.009245, 0.01272, 0.01225), (-0.008526, 0.01523, 0.01009), (-0.01185, 0.01281, 0.01009), (-0.009024, 0.0144, 0.01162), (-0.01018, 0.01401, 0.01134), (-0.01035, 0.01425, 0.01009), (-0.01091, 0.01303, 0.01162)], [], [(0, 3, 4, 6), (1, 5, 4, 3), (2, 6, 4, 5), (7, 10, 11, 13), (8, 12, 11, 10), (9, 13, 11, 12), (14, 17, 18, 20), (15, 19, 18, 17), (16, 20, 18, 19), (21, 24, 25, 27), (22, 26, 25, 24), (23, 27, 25, 26), (28, 31, 32, 34), (29, 33, 32, 31), (30, 34, 32, 33), (35, 38, 39, 41), (36, 40, 39, 38), (37, 41, 39, 40), (42, 45, 46, 48), (43, 47, 46, 45), (44, 48, 46, 47), (49, 52, 53, 55), (50, 54, 53, 52), (51, 55, 53, 54), (56, 59, 60, 62), (57, 61, 60, 59), (58, 62, 60, 61), (63, 66, 67, 69), (64, 68, 67, 66), (65, 69, 67, 68), (70, 73, 74, 76), (71, 75, 74, 73), (72, 76, 74, 75), (77, 80, 81, 83), (78, 82, 81, 80), (79, 83, 81, 82), (84, 87, 88, 90), (85, 89, 88, 87), (86, 90, 88, 89), (91, 94, 95, 97), (92, 96, 95, 94), (93, 97, 95, 96), (98, 101, 102, 104), (99, 103, 102, 101), (100, 104, 102, 103), (105, 108, 109, 111), (106, 110, 109, 108), (107, 111, 109, 110), (112, 115, 116, 118), (113, 117, 116, 115), (114, 118, 116, 117), (119, 122, 123, 125), (120, 124, 123, 122), (121, 125, 123, 124), (126, 129, 130, 132), (127, 131, 130, 129), (128, 132, 130, 131), (133, 136, 137, 139), (134, 138, 137, 136), (135, 139, 137, 138), (2, 15, 17, 6), (6, 17, 14, 0), (23, 8, 10, 27), (27, 10, 7, 21), (1, 9, 12, 5), (5, 12, 8, 2), (22, 16, 19, 26), (26, 19, 15, 23), (16, 29, 31, 20), (20, 31, 28, 14), (37, 22, 24, 41), (41, 24, 21, 35), (36, 30, 33, 40), (40, 33, 29, 37), (30, 43, 45, 34), (34, 45, 42, 28), (51, 36, 38, 55), (55, 38, 35, 49), (50, 44, 47, 54), (54, 47, 43, 51), (44, 57, 59, 48), (48, 59, 56, 42), (65, 50, 52, 69), (69, 52, 49, 63), (64, 58, 61, 68), (68, 61, 57, 65), (58, 71, 73, 62), (62, 73, 70, 56), (79, 64, 66, 83), (83, 66, 63, 77), (78, 72, 75, 82), (82, 75, 71, 79), (72, 85, 87, 76), (76, 87, 84, 70), (93, 78, 80, 97), (97, 80, 77, 91), (92, 86, 89, 96), (96, 89, 85, 93), (86, 99, 101, 90), (90, 101, 98, 84), (107, 92, 94, 111), (111, 94, 91, 105), (106, 100, 103, 110), (110, 103, 99, 107), (100, 113, 115, 104), (104, 115, 112, 98), (121, 106, 108, 125), (125, 108, 105, 119), (120, 114, 117, 124), (124, 117, 113, 121), (114, 127, 129, 118), (118, 129, 126, 112), (135, 120, 122, 139), (139, 122, 119, 133), (134, 128, 131, 138), (138, 131, 127, 135), (128, 1, 3, 132), (132, 3, 0, 126), (9, 134, 136, 13), (13, 136, 133, 7), (0, 14, 28, 42, 56, 70, 84, 98, 112, 126), (2, 8, 23, 15), (128, 134, 9, 1), (21, 7, 133, 119, 105, 91, 77, 63, 49, 35), (16, 22, 37, 29), (30, 36, 51, 43), (44, 50, 65, 57), (58, 64, 79, 71), (72, 78, 93, 85), (86, 92, 107, 99), (100, 106, 121, 113), (114, 120, 135, 127)])
me_cone_026.polygons.foreach_set('use_smooth', [True] * 132)
_uv = me_cone_026.uv_layers.new(name='UVMap')
_uv.uv.foreach_set('vector', [0.1834, 0.7243, 0.1886, 0.7641, 0.1612, 0.7548, 0.1439, 0.7316, 1.332, 1.059, 1.332, 1.012, 1.362, 1.016, 1.368, 1.044, 1.332, 0.9721, 1.368, 0.9949, 1.362, 1.016, 1.332, 1.012, 0.9888, 0.7243, 0.9941, 0.7641, 0.9667, 0.7548, 0.9493, 0.7316, 0.8532, 0.9721, 0.8532, 1.012, 0.8236, 1.016, 0.817, 0.9949, 0.8532, 1.059, 0.817, 1.044, 0.8236, 1.016, 0.8532, 1.012, 0.04781, 0.5377, 0.02866, 0.573, 0.01197, 0.5494, 0.01157, 0.5204, 1.391, 1.371, 1.432, 1.371, 1.435, 1.401, 1.414, 1.408, 1.478, 1.371, 1.463, 1.408, 1.435, 1.401, 1.432, 1.371, 1.208, 0.7956, 1.236, 0.8247, 1.208, 0.8333, 1.18, 0.8247, 1.478, 0.8927, 1.432, 0.8927, 1.435, 0.8631, 1.463, 0.8564, 1.391, 0.8927, 1.414, 0.8564, 1.435, 0.8631, 1.432, 0.8927, 0.04781, 0.3071, 0.01157, 0.3244, 0.01197, 0.2955, 0.02866, 0.2718, 1.638, 1.371, 1.687, 1.371, 1.686, 1.401, 1.657, 1.408, 1.734, 1.371, 1.712, 1.408, 1.686, 1.401, 1.687, 1.371, 1.427, 0.7243, 1.467, 0.7316, 1.45, 0.7548, 1.422, 0.7641, 1.734, 0.8927, 1.687, 0.8927, 1.686, 0.8631, 1.712, 0.8564, 1.638, 0.8927, 1.657, 0.8564, 1.686, 0.8631, 1.687, 0.8927, 0.1834, 0.1205, 0.1439, 0.1132, 0.1612, 0.09004, 0.1886, 0.08071, 1.878, 1.371, 1.917, 1.371, 1.912, 1.401, 1.886, 1.408, 1.437, 1.95, 1.423, 1.983, 1.395, 1.976, 1.391, 1.947, 1.563, 0.5377, 1.599, 0.5204, 1.599, 0.5494, 1.582, 0.573, 1.437, 1.475, 1.391, 1.472, 1.395, 1.442, 1.423, 1.436, 1.878, 0.8927, 1.886, 0.8564, 1.912, 0.8631, 1.917, 0.8927, 0.4027, 0.04925, 0.3751, 0.02013, 0.4027, 0.01157, 0.4304, 0.02013, 1.595, 1.954, 1.644, 1.954, 1.643, 1.983, 1.615, 1.988, 1.692, 1.953, 1.67, 1.988, 1.643, 1.983, 1.644, 1.954, 1.563, 0.3071, 1.582, 0.2718, 1.599, 0.2955, 1.599, 0.3244, 1.692, 1.478, 1.644, 1.479, 1.643, 1.449, 1.67, 1.441, 1.595, 1.479, 1.615, 1.442, 1.643, 1.449, 1.644, 1.479, 0.6221, 0.1205, 0.6168, 0.08071, 0.6442, 0.09004, 0.6615, 0.1132, 1.839, 1.944, 1.88, 1.941, 1.875, 1.969, 1.849, 1.978, 0.7576, 1.325, 0.7939, 1.34, 0.7872, 1.368, 0.7576, 1.371, 1.427, 0.1205, 1.422, 0.08071, 1.45, 0.09004, 1.467, 0.1132, 0.2788, 1.325, 0.2788, 1.371, 0.2493, 1.368, 0.2426, 1.34, 1.839, 1.469, 1.849, 1.431, 1.875, 1.436, 1.88, 1.466, 0.7576, 0.3071, 0.7768, 0.2718, 0.7935, 0.2955, 0.7939, 0.3244, 0.7576, 1.166, 0.7576, 1.116, 0.7872, 1.118, 0.7939, 1.146, 0.7576, 1.069, 0.7939, 1.092, 0.7872, 1.118, 0.7576, 1.116, 1.208, 0.04925, 1.18, 0.02013, 1.208, 0.01157, 1.236, 0.02013, 0.2788, 1.069, 0.2788, 1.116, 0.2493, 1.118, 0.2426, 1.092, 0.2788, 1.166, 0.2426, 1.146, 0.2493, 1.118, 0.2788, 1.116, 0.7576, 0.5377, 0.7939, 0.5204, 0.7935, 0.5494, 0.7768, 0.573, 0.7576, 0.9254, 0.7576, 0.8863, 0.7872, 0.8912, 0.7939, 0.9168, 0.7576, 0.8564, 0.7939, 0.8776, 0.7872, 0.8912, 0.7576, 0.8863, 0.9888, 0.1205, 0.9493, 0.1132, 0.9667, 0.09004, 0.9941, 0.08071, 0.2788, 0.8564, 0.2788, 0.8863, 0.2493, 0.8912, 0.2426, 0.8776, 0.2788, 0.9254, 0.2426, 0.9168, 0.2493, 0.8912, 0.2788, 0.8863, 0.6221, 0.7243, 0.6615, 0.7316, 0.6442, 0.7548, 0.6168, 0.7641, 1.332, 1.527, 1.332, 1.498, 1.362, 1.493, 1.368, 1.506, 1.332, 1.459, 1.368, 1.467, 1.362, 1.493, 1.332, 1.498, 0.8532, 0.3071, 0.817, 0.3244, 0.8174, 0.2955, 0.8341, 0.2718, 0.8532, 1.459, 0.8532, 1.498, 0.8236, 1.493, 0.817, 1.467, 0.8532, 1.527, 0.817, 1.506, 0.8236, 1.493, 0.8532, 1.498, 0.4027, 0.7956, 0.4304, 0.8247, 0.4027, 0.8333, 0.3751, 0.8247, 1.332, 1.315, 1.332, 1.267, 1.362, 1.266, 1.368, 1.292, 1.332, 1.218, 1.368, 1.238, 1.362, 1.266, 1.332, 1.267, 0.8532, 0.5377, 0.8341, 0.573, 0.8174, 0.5494, 0.817, 0.5204, 0.8532, 1.218, 0.8532, 1.267, 0.8236, 1.266, 0.817, 1.238, 0.8532, 1.315, 0.817, 1.292, 0.8236, 1.266, 0.8532, 1.267, 1.332, 0.9721, 1.332, 0.858, 1.368, 0.8564, 1.368, 0.9949, 0.1439, 0.7316, 0.02866, 0.573, 0.04781, 0.5377, 0.1834, 0.7243, 0.8532, 0.858, 0.8532, 0.9721, 0.817, 0.9949, 0.817, 0.8564, 1.18, 0.8247, 0.9941, 0.7641, 0.9888, 0.7243, 1.208, 0.7956, 1.332, 1.059, 0.8532, 1.059, 0.8532, 1.012, 1.332, 1.012, 1.332, 1.012, 0.8532, 1.012, 0.8532, 0.9721, 1.332, 0.9721, 1.478, 0.8927, 1.478, 1.371, 1.432, 1.371, 1.432, 0.8927, 1.432, 0.8927, 1.432, 1.371, 1.391, 1.371, 1.391, 0.8927, 1.478, 1.371, 1.638, 1.371, 1.657, 1.408, 1.463, 1.408, 0.01157, 0.5204, 0.01157, 0.3244, 0.04781, 0.3071, 0.04781, 0.5377, 1.638, 0.8927, 1.478, 0.8927, 1.463, 0.8564, 1.657, 0.8564, 1.422, 0.7641, 1.236, 0.8247, 1.208, 0.7956, 1.427, 0.7243, 1.734, 0.8927, 1.734, 1.371, 1.687, 1.371, 1.687, 0.8927, 1.687, 0.8927, 1.687, 1.371, 1.638, 1.371, 1.638, 0.8927, 1.734, 1.371, 1.878, 1.371, 1.886, 1.408, 1.712, 1.408, 0.02866, 0.2718, 0.1439, 0.1132, 0.1834, 0.1205, 0.04781, 0.3071, 1.878, 0.8927, 1.734, 0.8927, 1.712, 0.8564, 1.886, 0.8564, 1.582, 0.573, 1.467, 0.7316, 1.427, 0.7243, 1.563, 0.5377, 1.437, 1.475, 1.437, 1.95, 1.391, 1.947, 1.391, 1.472, 1.917, 0.8927, 1.917, 1.371, 1.878, 1.371, 1.878, 0.8927, 1.437, 1.95, 1.595, 1.954, 1.615, 1.988, 1.423, 1.983, 0.1886, 0.08071, 0.3751, 0.02013, 0.4027, 0.04925, 0.1834, 0.1205, 1.595, 1.479, 1.437, 1.475, 1.423, 1.436, 1.615, 1.442, 1.599, 0.3244, 1.599, 0.5204, 1.563, 0.5377, 1.563, 0.3071, 1.692, 1.478, 1.692, 1.953, 1.644, 1.954, 1.644, 1.479, 1.644, 1.479, 1.644, 1.954, 1.595, 1.954, 1.595, 1.479, 1.692, 1.953, 1.839, 1.944, 1.849, 1.978, 1.67, 1.988, 0.4304, 0.02013, 0.6168, 0.08071, 0.6221, 0.1205, 0.4027, 0.04925, 1.839, 1.469, 1.692, 1.478, 1.67, 1.441, 1.849, 1.431, 1.467, 0.1132, 1.582, 0.2718, 1.563, 0.3071, 1.427, 0.1205, 0.2788, 1.325, 0.7576, 1.325, 0.7576, 1.371, 0.2788, 1.371, 0.2788, 1.371, 0.7576, 1.371, 0.7576, 1.412, 0.2788, 1.412, 0.7576, 1.325, 0.7576, 1.166, 0.7939, 1.146, 0.7939, 1.34, 0.6615, 0.1132, 0.7768, 0.2718, 0.7576, 0.3071, 0.6221, 0.1205, 0.2788, 1.166, 0.2788, 1.325, 0.2426, 1.34, 0.2426, 1.146, 1.236, 0.02013, 1.422, 0.08071, 1.427, 0.1205, 1.208, 0.04925, 0.2788, 1.069, 0.7576, 1.069, 0.7576, 1.116, 0.2788, 1.116, 0.2788, 1.116, 0.7576, 1.116, 0.7576, 1.166, 0.2788, 1.166, 0.7576, 1.069, 0.7576, 0.9254, 0.7939, 0.9168, 0.7939, 1.092, 0.7939, 0.3244, 0.7939, 0.5204, 0.7576, 0.5377, 0.7576, 0.3071, 0.2788, 0.9254, 0.2788, 1.069, 0.2426, 1.092, 0.2426, 0.9168, 0.9941, 0.08071, 1.18, 0.02013, 1.208, 0.04925, 0.9888, 0.1205, 0.2788, 0.8564, 0.7576, 0.8564, 0.7576, 0.8863, 0.2788, 0.8863, 0.2788, 0.8863, 0.7576, 0.8863, 0.7576, 0.9254, 0.2788, 0.9254, 1.332, 1.601, 1.332, 1.527, 1.368, 1.506, 1.368, 1.595, 0.7768, 0.573, 0.6615, 0.7316, 0.6221, 0.7243, 0.7576, 0.5377, 0.8532, 1.527, 0.8532, 1.601, 0.817, 1.595, 0.817, 1.506, 0.8341, 0.2718, 0.9493, 0.1132, 0.9888, 0.1205, 0.8532, 0.3071, 0.8532, 1.459, 1.332, 1.459, 1.332, 1.498, 0.8532, 1.498, 0.8532, 1.498, 1.332, 1.498, 1.332, 1.527, 0.8532, 1.527, 1.332, 1.459, 1.332, 1.315, 1.368, 1.292, 1.368, 1.467, 0.6168, 0.7641, 0.4304, 0.8247, 0.4027, 0.7956, 0.6221, 0.7243, 0.8532, 1.315, 0.8532, 1.459, 0.817, 1.467, 0.817, 1.292, 0.817, 0.5204, 0.817, 0.3244, 0.8532, 0.3071, 0.8532, 0.5377, 0.8532, 1.218, 1.332, 1.218, 1.332, 1.267, 0.8532, 1.267, 0.8532, 1.267, 1.332, 1.267, 1.332, 1.315, 0.8532, 1.315, 1.332, 1.218, 1.332, 1.059, 1.368, 1.044, 1.368, 1.238, 0.3751, 0.8247, 0.1886, 0.7641, 0.1834, 0.7243, 0.4027, 0.7956, 0.8532, 1.059, 0.8532, 1.218, 0.817, 1.238, 0.817, 1.044, 0.9493, 0.7316, 0.8341, 0.573, 0.8532, 0.5377, 0.9888, 0.7243, 0.1834, 0.7243, 0.04781, 0.5377, 0.04781, 0.3071, 0.1834, 0.1205, 0.4027, 0.04925, 0.6221, 0.1205, 0.7576, 0.3071, 0.7576, 0.5377, 0.6221, 0.7243, 0.4027, 0.7956, 1.332, 0.9721, 0.8532, 0.9721, 0.8532, 0.858, 1.332, 0.858, 1.332, 1.218, 0.8532, 1.218, 0.8532, 1.059, 1.332, 1.059, 1.208, 0.7956, 0.9888, 0.7243, 0.8532, 0.5377, 0.8532, 0.3071, 0.9888, 0.1205, 1.208, 0.04925, 1.427, 0.1205, 1.563, 0.3071, 1.563, 0.5377, 1.427, 0.7243, 1.478, 1.371, 1.478, 0.8927, 1.638, 0.8927, 1.638, 1.371, 1.734, 1.371, 1.734, 0.8927, 1.878, 0.8927, 1.878, 1.371, 1.437, 1.95, 1.437, 1.475, 1.595, 1.479, 1.595, 1.954, 1.692, 1.953, 1.692, 1.478, 1.839, 1.469, 1.839, 1.944, 0.7576, 1.325, 0.2788, 1.325, 0.2788, 1.166, 0.7576, 1.166, 0.7576, 1.069, 0.2788, 1.069, 0.2788, 0.9254, 0.7576, 0.9254, 1.332, 1.601, 0.8532, 1.601, 0.8532, 1.527, 1.332, 1.527, 1.332, 1.459, 0.8532, 1.459, 0.8532, 1.315, 1.332, 1.315])
me_cone_026.materials.append(mat_aged_bronze)
me_cone_026.update()
me_cone_027 = bpy.data.meshes.new('Cone.027')
me_cone_027.from_pydata([(0.0, 0.01573, -0.01225), (-0.002054, 0.01733, -0.01009), (0.002054, 0.01733, -0.01009), (-0.001165, 0.01696, -0.01162), (-1.505e-10, 0.01732, -0.01134), (-1.164e-10, 0.01761, -0.01009), (0.001165, 0.01696, -0.01162), (0.0, 0.01573, 0.01225), (0.002054, 0.01733, 0.01009), (-0.002054, 0.01733, 0.01009), (0.001165, 0.01696, 0.01162), (1.505e-10, 0.01732, 0.01134), (1.164e-10, 0.01761, 0.01009), (-0.001165, 0.01696, 0.01162), (0.009245, 0.01272, -0.01225), (0.008526, 0.01523, -0.01009), (0.01185, 0.01281, -0.01009), (0.009024, 0.0144, -0.01162), (0.01018, 0.01401, -0.01134), (0.01035, 0.01425, -0.01009), (0.01091, 0.01303, -0.01162), (0.009245, 0.01272, 0.01225), (0.01185, 0.01281, 0.01009), (0.008526, 0.01523, 0.01009), (0.01091, 0.01303, 0.01162), (0.01018, 0.01401, 0.01134), (0.01035, 0.01425, 0.01009), (0.009024, 0.0144, 0.01162), (0.01496, 0.00486, -0.01225), (0.01585, 0.00731, -0.01009), (0.01712, 0.003402, -0.01009), (0.01577, 0.006348, -0.01162), (0.01647, 0.005351, -0.01134), (0.01675, 0.005441, -0.01009), (0.01649, 0.004131, -0.01162), (0.01496, 0.00486, 0.01225), (0.01712, 0.003402, 0.01009), (0.01585, 0.00731, 0.01009), (0.01649, 0.004131, 0.01162), (0.01647, 0.005351, 0.01134), (0.01675, 0.005441, 0.01009), (0.01577, 0.006348, 0.01162), (0.01496, -0.00486, -0.01225), (0.01712, -0.003402, -0.01009), (0.01585, -0.00731, -0.01009), (0.01649, -0.004131, -0.01162), (0.01647, -0.005351, -0.01134), (0.01675, -0.005441, -0.01009), (0.01577, -0.006348, -0.01162), (0.01496, -0.00486, 0.01225), (0.01585, -0.00731, 0.01009), (0.01712, -0.003402, 0.01009), (0.01577, -0.006348, 0.01162), (0.01647, -0.005351, 0.01134), (0.01675, -0.005441, 0.01009), (0.01649, -0.004131, 0.01162), (0.009245, -0.01272, -0.01225), (0.01185, -0.01281, -0.01009), (0.008526, -0.01523, -0.01009), (0.01091, -0.01303, -0.01162), (0.01018, -0.01401, -0.01134), (0.01035, -0.01425, -0.01009), (0.009024, -0.0144, -0.01162), (0.009245, -0.01272, 0.01225), (0.008526, -0.01523, 0.01009), (0.01185, -0.01281, 0.01009), (0.009024, -0.0144, 0.01162), (0.01018, -0.01401, 0.01134), (0.01035, -0.01425, 0.01009), (0.01091, -0.01303, 0.01162), (0.0, -0.01573, -0.01225), (0.002054, -0.01733, -0.01009), (-0.002054, -0.01733, -0.01009), (0.001165, -0.01696, -0.01162), (1.505e-10, -0.01732, -0.01134), (1.164e-10, -0.01761, -0.01009), (-0.001165, -0.01696, -0.01162), (0.0, -0.01573, 0.01225), (-0.002054, -0.01733, 0.01009), (0.002054, -0.01733, 0.01009), (-0.001165, -0.01696, 0.01162), (-1.505e-10, -0.01732, 0.01134), (-1.164e-10, -0.01761, 0.01009), (0.001165, -0.01696, 0.01162), (-0.009245, -0.01272, -0.01225), (-0.008526, -0.01523, -0.01009), (-0.01185, -0.01281, -0.01009), (-0.009024, -0.0144, -0.01162), (-0.01018, -0.01401, -0.01134), (-0.01035, -0.01425, -0.01009), (-0.01091, -0.01303, -0.01162), (-0.009245, -0.01272, 0.01225), (-0.01185, -0.01281, 0.01009), (-0.008526, -0.01523, 0.01009), (-0.01091, -0.01303, 0.01162), (-0.01018, -0.01401, 0.01134), (-0.01035, -0.01425, 0.01009), (-0.009024, -0.0144, 0.01162), (-0.01496, -0.00486, -0.01225), (-0.01585, -0.00731, -0.01009), (-0.01712, -0.003402, -0.01009), (-0.01577, -0.006348, -0.01162), (-0.01647, -0.005351, -0.01134), (-0.01675, -0.005441, -0.01009), (-0.01649, -0.004131, -0.01162), (-0.01496, -0.00486, 0.01225), (-0.01712, -0.003402, 0.01009), (-0.01585, -0.00731, 0.01009), (-0.01649, -0.004131, 0.01162), (-0.01647, -0.005351, 0.01134), (-0.01675, -0.005441, 0.01009), (-0.01577, -0.006348, 0.01162), (-0.01496, 0.00486, -0.01225), (-0.01712, 0.003402, -0.01009), (-0.01585, 0.00731, -0.01009), (-0.01649, 0.004131, -0.01162), (-0.01647, 0.005351, -0.01134), (-0.01675, 0.005441, -0.01009), (-0.01577, 0.006348, -0.01162), (-0.01496, 0.00486, 0.01225), (-0.01585, 0.00731, 0.01009), (-0.01712, 0.003402, 0.01009), (-0.01577, 0.006348, 0.01162), (-0.01647, 0.005351, 0.01134), (-0.01675, 0.005441, 0.01009), (-0.01649, 0.004131, 0.01162), (-0.009245, 0.01272, -0.01225), (-0.01185, 0.01281, -0.01009), (-0.008526, 0.01523, -0.01009), (-0.01091, 0.01303, -0.01162), (-0.01018, 0.01401, -0.01134), (-0.01035, 0.01425, -0.01009), (-0.009024, 0.0144, -0.01162), (-0.009245, 0.01272, 0.01225), (-0.008526, 0.01523, 0.01009), (-0.01185, 0.01281, 0.01009), (-0.009024, 0.0144, 0.01162), (-0.01018, 0.01401, 0.01134), (-0.01035, 0.01425, 0.01009), (-0.01091, 0.01303, 0.01162)], [], [(0, 3, 4, 6), (1, 5, 4, 3), (2, 6, 4, 5), (7, 10, 11, 13), (8, 12, 11, 10), (9, 13, 11, 12), (14, 17, 18, 20), (15, 19, 18, 17), (16, 20, 18, 19), (21, 24, 25, 27), (22, 26, 25, 24), (23, 27, 25, 26), (28, 31, 32, 34), (29, 33, 32, 31), (30, 34, 32, 33), (35, 38, 39, 41), (36, 40, 39, 38), (37, 41, 39, 40), (42, 45, 46, 48), (43, 47, 46, 45), (44, 48, 46, 47), (49, 52, 53, 55), (50, 54, 53, 52), (51, 55, 53, 54), (56, 59, 60, 62), (57, 61, 60, 59), (58, 62, 60, 61), (63, 66, 67, 69), (64, 68, 67, 66), (65, 69, 67, 68), (70, 73, 74, 76), (71, 75, 74, 73), (72, 76, 74, 75), (77, 80, 81, 83), (78, 82, 81, 80), (79, 83, 81, 82), (84, 87, 88, 90), (85, 89, 88, 87), (86, 90, 88, 89), (91, 94, 95, 97), (92, 96, 95, 94), (93, 97, 95, 96), (98, 101, 102, 104), (99, 103, 102, 101), (100, 104, 102, 103), (105, 108, 109, 111), (106, 110, 109, 108), (107, 111, 109, 110), (112, 115, 116, 118), (113, 117, 116, 115), (114, 118, 116, 117), (119, 122, 123, 125), (120, 124, 123, 122), (121, 125, 123, 124), (126, 129, 130, 132), (127, 131, 130, 129), (128, 132, 130, 131), (133, 136, 137, 139), (134, 138, 137, 136), (135, 139, 137, 138), (2, 15, 17, 6), (6, 17, 14, 0), (23, 8, 10, 27), (27, 10, 7, 21), (1, 9, 12, 5), (5, 12, 8, 2), (22, 16, 19, 26), (26, 19, 15, 23), (16, 29, 31, 20), (20, 31, 28, 14), (37, 22, 24, 41), (41, 24, 21, 35), (36, 30, 33, 40), (40, 33, 29, 37), (30, 43, 45, 34), (34, 45, 42, 28), (51, 36, 38, 55), (55, 38, 35, 49), (50, 44, 47, 54), (54, 47, 43, 51), (44, 57, 59, 48), (48, 59, 56, 42), (65, 50, 52, 69), (69, 52, 49, 63), (64, 58, 61, 68), (68, 61, 57, 65), (58, 71, 73, 62), (62, 73, 70, 56), (79, 64, 66, 83), (83, 66, 63, 77), (78, 72, 75, 82), (82, 75, 71, 79), (72, 85, 87, 76), (76, 87, 84, 70), (93, 78, 80, 97), (97, 80, 77, 91), (92, 86, 89, 96), (96, 89, 85, 93), (86, 99, 101, 90), (90, 101, 98, 84), (107, 92, 94, 111), (111, 94, 91, 105), (106, 100, 103, 110), (110, 103, 99, 107), (100, 113, 115, 104), (104, 115, 112, 98), (121, 106, 108, 125), (125, 108, 105, 119), (120, 114, 117, 124), (124, 117, 113, 121), (114, 127, 129, 118), (118, 129, 126, 112), (135, 120, 122, 139), (139, 122, 119, 133), (134, 128, 131, 138), (138, 131, 127, 135), (128, 1, 3, 132), (132, 3, 0, 126), (9, 134, 136, 13), (13, 136, 133, 7), (0, 14, 28, 42, 56, 70, 84, 98, 112, 126), (2, 8, 23, 15), (128, 134, 9, 1), (21, 7, 133, 119, 105, 91, 77, 63, 49, 35), (16, 22, 37, 29), (30, 36, 51, 43), (44, 50, 65, 57), (58, 64, 79, 71), (72, 78, 93, 85), (86, 92, 107, 99), (100, 106, 121, 113), (114, 120, 135, 127)])
me_cone_027.polygons.foreach_set('use_smooth', [True] * 132)
_uv = me_cone_027.uv_layers.new(name='UVMap')
_uv.uv.foreach_set('vector', [0.1834, 0.7243, 0.1886, 0.7641, 0.1612, 0.7548, 0.1439, 0.7316, 1.332, 1.059, 1.332, 1.012, 1.362, 1.016, 1.368, 1.044, 1.332, 0.9721, 1.368, 0.9949, 1.362, 1.016, 1.332, 1.012, 0.9888, 0.7243, 0.9941, 0.7641, 0.9667, 0.7548, 0.9493, 0.7316, 0.8532, 0.9721, 0.8532, 1.012, 0.8236, 1.016, 0.817, 0.9949, 0.8532, 1.059, 0.817, 1.044, 0.8236, 1.016, 0.8532, 1.012, 0.04781, 0.5377, 0.02866, 0.573, 0.01197, 0.5494, 0.01157, 0.5204, 1.391, 1.371, 1.432, 1.371, 1.435, 1.401, 1.414, 1.408, 1.478, 1.371, 1.463, 1.408, 1.435, 1.401, 1.432, 1.371, 1.208, 0.7956, 1.236, 0.8247, 1.208, 0.8333, 1.18, 0.8247, 1.478, 0.8927, 1.432, 0.8927, 1.435, 0.8631, 1.463, 0.8564, 1.391, 0.8927, 1.414, 0.8564, 1.435, 0.8631, 1.432, 0.8927, 0.04781, 0.3071, 0.01157, 0.3244, 0.01197, 0.2955, 0.02866, 0.2718, 1.638, 1.371, 1.687, 1.371, 1.686, 1.401, 1.657, 1.408, 1.734, 1.371, 1.712, 1.408, 1.686, 1.401, 1.687, 1.371, 1.427, 0.7243, 1.467, 0.7316, 1.45, 0.7548, 1.422, 0.7641, 1.734, 0.8927, 1.687, 0.8927, 1.686, 0.8631, 1.712, 0.8564, 1.638, 0.8927, 1.657, 0.8564, 1.686, 0.8631, 1.687, 0.8927, 0.1834, 0.1205, 0.1439, 0.1132, 0.1612, 0.09004, 0.1886, 0.08071, 1.878, 1.371, 1.917, 1.371, 1.912, 1.401, 1.886, 1.408, 1.437, 1.95, 1.423, 1.983, 1.395, 1.976, 1.391, 1.947, 1.563, 0.5377, 1.599, 0.5204, 1.599, 0.5494, 1.582, 0.573, 1.437, 1.475, 1.391, 1.472, 1.395, 1.442, 1.423, 1.436, 1.878, 0.8927, 1.886, 0.8564, 1.912, 0.8631, 1.917, 0.8927, 0.4027, 0.04925, 0.3751, 0.02013, 0.4027, 0.01157, 0.4304, 0.02013, 1.595, 1.954, 1.644, 1.954, 1.643, 1.983, 1.615, 1.988, 1.692, 1.953, 1.67, 1.988, 1.643, 1.983, 1.644, 1.954, 1.563, 0.3071, 1.582, 0.2718, 1.599, 0.2955, 1.599, 0.3244, 1.692, 1.478, 1.644, 1.479, 1.643, 1.449, 1.67, 1.441, 1.595, 1.479, 1.615, 1.442, 1.643, 1.449, 1.644, 1.479, 0.6221, 0.1205, 0.6168, 0.08071, 0.6442, 0.09004, 0.6615, 0.1132, 1.839, 1.944, 1.88, 1.941, 1.875, 1.969, 1.849, 1.978, 0.7576, 1.325, 0.7939, 1.34, 0.7872, 1.368, 0.7576, 1.371, 1.427, 0.1205, 1.422, 0.08071, 1.45, 0.09004, 1.467, 0.1132, 0.2788, 1.325, 0.2788, 1.371, 0.2493, 1.368, 0.2426, 1.34, 1.839, 1.469, 1.849, 1.431, 1.875, 1.436, 1.88, 1.466, 0.7576, 0.3071, 0.7768, 0.2718, 0.7935, 0.2955, 0.7939, 0.3244, 0.7576, 1.166, 0.7576, 1.116, 0.7872, 1.118, 0.7939, 1.146, 0.7576, 1.069, 0.7939, 1.092, 0.7872, 1.118, 0.7576, 1.116, 1.208, 0.04925, 1.18, 0.02013, 1.208, 0.01157, 1.236, 0.02013, 0.2788, 1.069, 0.2788, 1.116, 0.2493, 1.118, 0.2426, 1.092, 0.2788, 1.166, 0.2426, 1.146, 0.2493, 1.118, 0.2788, 1.116, 0.7576, 0.5377, 0.7939, 0.5204, 0.7935, 0.5494, 0.7768, 0.573, 0.7576, 0.9254, 0.7576, 0.8863, 0.7872, 0.8912, 0.7939, 0.9168, 0.7576, 0.8564, 0.7939, 0.8776, 0.7872, 0.8912, 0.7576, 0.8863, 0.9888, 0.1205, 0.9493, 0.1132, 0.9667, 0.09004, 0.9941, 0.08071, 0.2788, 0.8564, 0.2788, 0.8863, 0.2493, 0.8912, 0.2426, 0.8776, 0.2788, 0.9254, 0.2426, 0.9168, 0.2493, 0.8912, 0.2788, 0.8863, 0.6221, 0.7243, 0.6615, 0.7316, 0.6442, 0.7548, 0.6168, 0.7641, 1.332, 1.527, 1.332, 1.498, 1.362, 1.493, 1.368, 1.506, 1.332, 1.459, 1.368, 1.467, 1.362, 1.493, 1.332, 1.498, 0.8532, 0.3071, 0.817, 0.3244, 0.8174, 0.2955, 0.8341, 0.2718, 0.8532, 1.459, 0.8532, 1.498, 0.8236, 1.493, 0.817, 1.467, 0.8532, 1.527, 0.817, 1.506, 0.8236, 1.493, 0.8532, 1.498, 0.4027, 0.7956, 0.4304, 0.8247, 0.4027, 0.8333, 0.3751, 0.8247, 1.332, 1.315, 1.332, 1.267, 1.362, 1.266, 1.368, 1.292, 1.332, 1.218, 1.368, 1.238, 1.362, 1.266, 1.332, 1.267, 0.8532, 0.5377, 0.8341, 0.573, 0.8174, 0.5494, 0.817, 0.5204, 0.8532, 1.218, 0.8532, 1.267, 0.8236, 1.266, 0.817, 1.238, 0.8532, 1.315, 0.817, 1.292, 0.8236, 1.266, 0.8532, 1.267, 1.332, 0.9721, 1.332, 0.858, 1.368, 0.8564, 1.368, 0.9949, 0.1439, 0.7316, 0.02866, 0.573, 0.04781, 0.5377, 0.1834, 0.7243, 0.8532, 0.858, 0.8532, 0.9721, 0.817, 0.9949, 0.817, 0.8564, 1.18, 0.8247, 0.9941, 0.7641, 0.9888, 0.7243, 1.208, 0.7956, 1.332, 1.059, 0.8532, 1.059, 0.8532, 1.012, 1.332, 1.012, 1.332, 1.012, 0.8532, 1.012, 0.8532, 0.9721, 1.332, 0.9721, 1.478, 0.8927, 1.478, 1.371, 1.432, 1.371, 1.432, 0.8927, 1.432, 0.8927, 1.432, 1.371, 1.391, 1.371, 1.391, 0.8927, 1.478, 1.371, 1.638, 1.371, 1.657, 1.408, 1.463, 1.408, 0.01157, 0.5204, 0.01157, 0.3244, 0.04781, 0.3071, 0.04781, 0.5377, 1.638, 0.8927, 1.478, 0.8927, 1.463, 0.8564, 1.657, 0.8564, 1.422, 0.7641, 1.236, 0.8247, 1.208, 0.7956, 1.427, 0.7243, 1.734, 0.8927, 1.734, 1.371, 1.687, 1.371, 1.687, 0.8927, 1.687, 0.8927, 1.687, 1.371, 1.638, 1.371, 1.638, 0.8927, 1.734, 1.371, 1.878, 1.371, 1.886, 1.408, 1.712, 1.408, 0.02866, 0.2718, 0.1439, 0.1132, 0.1834, 0.1205, 0.04781, 0.3071, 1.878, 0.8927, 1.734, 0.8927, 1.712, 0.8564, 1.886, 0.8564, 1.582, 0.573, 1.467, 0.7316, 1.427, 0.7243, 1.563, 0.5377, 1.437, 1.475, 1.437, 1.95, 1.391, 1.947, 1.391, 1.472, 1.917, 0.8927, 1.917, 1.371, 1.878, 1.371, 1.878, 0.8927, 1.437, 1.95, 1.595, 1.954, 1.615, 1.988, 1.423, 1.983, 0.1886, 0.08071, 0.3751, 0.02013, 0.4027, 0.04925, 0.1834, 0.1205, 1.595, 1.479, 1.437, 1.475, 1.423, 1.436, 1.615, 1.442, 1.599, 0.3244, 1.599, 0.5204, 1.563, 0.5377, 1.563, 0.3071, 1.692, 1.478, 1.692, 1.953, 1.644, 1.954, 1.644, 1.479, 1.644, 1.479, 1.644, 1.954, 1.595, 1.954, 1.595, 1.479, 1.692, 1.953, 1.839, 1.944, 1.849, 1.978, 1.67, 1.988, 0.4304, 0.02013, 0.6168, 0.08071, 0.6221, 0.1205, 0.4027, 0.04925, 1.839, 1.469, 1.692, 1.478, 1.67, 1.441, 1.849, 1.431, 1.467, 0.1132, 1.582, 0.2718, 1.563, 0.3071, 1.427, 0.1205, 0.2788, 1.325, 0.7576, 1.325, 0.7576, 1.371, 0.2788, 1.371, 0.2788, 1.371, 0.7576, 1.371, 0.7576, 1.412, 0.2788, 1.412, 0.7576, 1.325, 0.7576, 1.166, 0.7939, 1.146, 0.7939, 1.34, 0.6615, 0.1132, 0.7768, 0.2718, 0.7576, 0.3071, 0.6221, 0.1205, 0.2788, 1.166, 0.2788, 1.325, 0.2426, 1.34, 0.2426, 1.146, 1.236, 0.02013, 1.422, 0.08071, 1.427, 0.1205, 1.208, 0.04925, 0.2788, 1.069, 0.7576, 1.069, 0.7576, 1.116, 0.2788, 1.116, 0.2788, 1.116, 0.7576, 1.116, 0.7576, 1.166, 0.2788, 1.166, 0.7576, 1.069, 0.7576, 0.9254, 0.7939, 0.9168, 0.7939, 1.092, 0.7939, 0.3244, 0.7939, 0.5204, 0.7576, 0.5377, 0.7576, 0.3071, 0.2788, 0.9254, 0.2788, 1.069, 0.2426, 1.092, 0.2426, 0.9168, 0.9941, 0.08071, 1.18, 0.02013, 1.208, 0.04925, 0.9888, 0.1205, 0.2788, 0.8564, 0.7576, 0.8564, 0.7576, 0.8863, 0.2788, 0.8863, 0.2788, 0.8863, 0.7576, 0.8863, 0.7576, 0.9254, 0.2788, 0.9254, 1.332, 1.601, 1.332, 1.527, 1.368, 1.506, 1.368, 1.595, 0.7768, 0.573, 0.6615, 0.7316, 0.6221, 0.7243, 0.7576, 0.5377, 0.8532, 1.527, 0.8532, 1.601, 0.817, 1.595, 0.817, 1.506, 0.8341, 0.2718, 0.9493, 0.1132, 0.9888, 0.1205, 0.8532, 0.3071, 0.8532, 1.459, 1.332, 1.459, 1.332, 1.498, 0.8532, 1.498, 0.8532, 1.498, 1.332, 1.498, 1.332, 1.527, 0.8532, 1.527, 1.332, 1.459, 1.332, 1.315, 1.368, 1.292, 1.368, 1.467, 0.6168, 0.7641, 0.4304, 0.8247, 0.4027, 0.7956, 0.6221, 0.7243, 0.8532, 1.315, 0.8532, 1.459, 0.817, 1.467, 0.817, 1.292, 0.817, 0.5204, 0.817, 0.3244, 0.8532, 0.3071, 0.8532, 0.5377, 0.8532, 1.218, 1.332, 1.218, 1.332, 1.267, 0.8532, 1.267, 0.8532, 1.267, 1.332, 1.267, 1.332, 1.315, 0.8532, 1.315, 1.332, 1.218, 1.332, 1.059, 1.368, 1.044, 1.368, 1.238, 0.3751, 0.8247, 0.1886, 0.7641, 0.1834, 0.7243, 0.4027, 0.7956, 0.8532, 1.059, 0.8532, 1.218, 0.817, 1.238, 0.817, 1.044, 0.9493, 0.7316, 0.8341, 0.573, 0.8532, 0.5377, 0.9888, 0.7243, 0.1834, 0.7243, 0.04781, 0.5377, 0.04781, 0.3071, 0.1834, 0.1205, 0.4027, 0.04925, 0.6221, 0.1205, 0.7576, 0.3071, 0.7576, 0.5377, 0.6221, 0.7243, 0.4027, 0.7956, 1.332, 0.9721, 0.8532, 0.9721, 0.8532, 0.858, 1.332, 0.858, 1.332, 1.218, 0.8532, 1.218, 0.8532, 1.059, 1.332, 1.059, 1.208, 0.7956, 0.9888, 0.7243, 0.8532, 0.5377, 0.8532, 0.3071, 0.9888, 0.1205, 1.208, 0.04925, 1.427, 0.1205, 1.563, 0.3071, 1.563, 0.5377, 1.427, 0.7243, 1.478, 1.371, 1.478, 0.8927, 1.638, 0.8927, 1.638, 1.371, 1.734, 1.371, 1.734, 0.8927, 1.878, 0.8927, 1.878, 1.371, 1.437, 1.95, 1.437, 1.475, 1.595, 1.479, 1.595, 1.954, 1.692, 1.953, 1.692, 1.478, 1.839, 1.469, 1.839, 1.944, 0.7576, 1.325, 0.2788, 1.325, 0.2788, 1.166, 0.7576, 1.166, 0.7576, 1.069, 0.2788, 1.069, 0.2788, 0.9254, 0.7576, 0.9254, 1.332, 1.601, 0.8532, 1.601, 0.8532, 1.527, 1.332, 1.527, 1.332, 1.459, 0.8532, 1.459, 0.8532, 1.315, 1.332, 1.315])
me_cone_027.materials.append(mat_aged_bronze)
me_cone_027.update()

# ---- objects
ob_coast_paper = bpy.data.objects.new('coast_paper', me_cube_030)
ob_coast_art = bpy.data.objects.new('coast_art', me_cube_031)
ob_coast_pin = bpy.data.objects.new('coast_pin', me_cone_026)
ob_coast_pin_001 = bpy.data.objects.new('coast_pin.001', me_cone_027)

# ---- transforms, parenting, visibility, modifiers, constraints
ob_coast_paper.location = (0.0, 0.0, 0.45)
ob_coast_art.location = (0.0, -0.0147, 0.45)
ob_coast_pin.location = (-0.273, -0.0133, 0.819)
ob_coast_pin.rotation_euler = (1.571, 0.0, 0.0)
ob_coast_pin_001.location = (0.273, -0.0133, 0.819)
ob_coast_pin_001.rotation_euler = (1.571, 0.0, 0.0)

# ---- collection membership
col_collection.objects.link(ob_coast_paper)
col_collection.objects.link(ob_coast_art)
col_collection.objects.link(ob_coast_pin)
col_collection.objects.link(ob_coast_pin_001)

# ---- scene / render settings (as saved in the file)
scene.frame_start = 1; scene.frame_end = 250; scene.frame_set(1)
scene.render.engine = 'BLENDER_EEVEE_NEXT'
scene.render.bake_bias = 0.0
scene.render.bake_samples = 0
scene.render.compositor_device = 'GPU'
scene.eevee.use_volume_custom_range = False
scene.eevee.fast_gi_thickness_near = 0.1
scene.eevee.fast_gi_thickness_far = 0.0
scene.eevee.ray_tracing_options.screen_trace_thickness = 0.1
bpy.context.view_layer.update()

# ---- added for rendering (the .blend has no active camera and no usable light): camera, sun
cam_auto = bpy.data.cameras.new('AutoCamera')
cam_auto.lens = 50.0
cam_auto.sensor_width = 36.0
cam_auto.clip_end = 1000.0
ob_auto_camera = bpy.data.objects.new('AutoCamera', cam_auto)
scene.collection.objects.link(ob_auto_camera)
ob_auto_camera.location = (1.02794, -1.23755, 1.27235)
ob_auto_camera.rotation_euler = (1.09748, -7.21219e-08, 0.694738)
scene.camera = ob_auto_camera
light_auto_sun = bpy.data.lights.new('AutoSun', 'SUN')
light_auto_sun.energy = 3.0
light_auto_sun.angle = 0.0523599
ob_auto_sun = bpy.data.objects.new('AutoSun', light_auto_sun)
scene.collection.objects.link(ob_auto_sun)
ob_auto_sun.rotation_euler = (0.872665, 0.174533, 0.523599)
bpy.context.view_layer.update()
